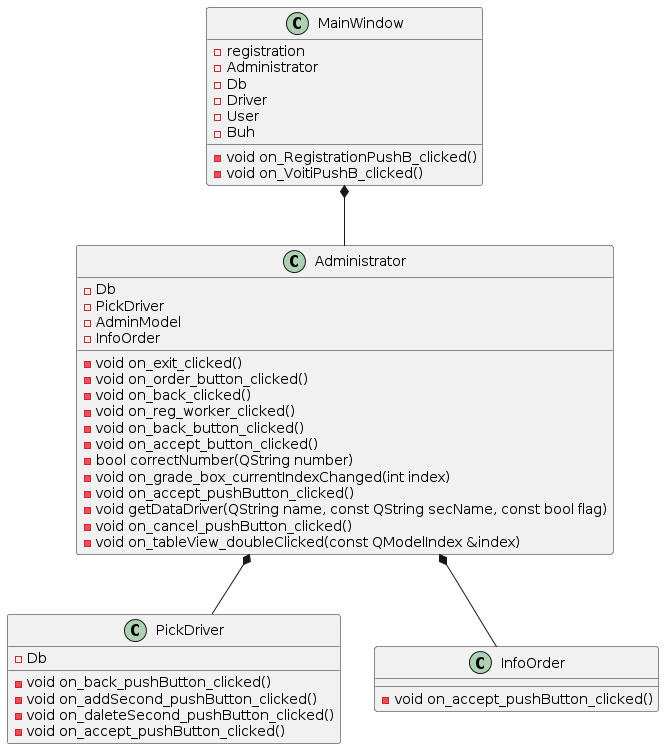

The diagram above was rendered by PlantUML. Its source (embedded in the PNG):
@startuml
class Administrator{
   - Db
   - PickDriver
   - AdminModel
   - InfoOrder
   - void on_exit_clicked() 
   - void on_order_button_clicked()
   - void on_back_clicked()
   - void on_reg_worker_clicked()
   - void on_back_button_clicked()
   - void on_accept_button_clicked()
   - bool correctNumber(QString number)
   - void on_grade_box_currentIndexChanged(int index)
   - void on_accept_pushButton_clicked()
   - void getDataDriver(QString name, const QString secName, const bool flag)
   - void on_cancel_pushButton_clicked()
   - void on_tableView_doubleClicked(const QModelIndex &index)
}
class MainWindow{
   - registration
   - Administrator
   - Db
   - Driver
   - User
   - Buh
   - void on_RegistrationPushB_clicked()
   - void on_VoitiPushB_clicked()
}
class PickDriver{
   - Db
   - void on_back_pushButton_clicked()
   - void on_addSecond_pushButton_clicked()
   - void on_daleteSecond_pushButton_clicked()
   - void on_accept_pushButton_clicked()
}
class InfoOrder{
   - void on_accept_pushButton_clicked()
}
MainWindow *-- Administrator
Administrator *-- PickDriver
Administrator *-- InfoOrder
@enduml